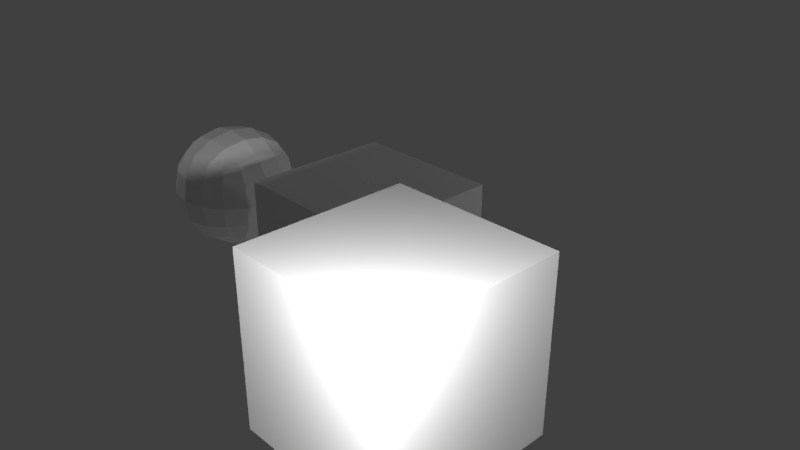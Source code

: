 # Source: boulder.blend  (saved by Blender 2.79.0; exported with 4.5.12 LTS)
import bpy
from mathutils import Matrix  # noqa: F401  (used for matrix-valued properties, if any)

bpy.ops.wm.read_factory_settings(use_empty=True)
scene = bpy.context.scene
scene.name = 'Scene'

# ---- collections
col_collection_1 = bpy.data.collections.new('Collection 1'); scene.collection.children.link(col_collection_1)

# ---- materials (node trees are filled in below, after node groups)
mat_material_003 = bpy.data.materials.new('Material.003')
mat_material_003.alpha_threshold = 0.0
mat_material_003.use_transparent_shadow = False
mat_material_003.roughness = 0.5
mat_material_002 = bpy.data.materials.new('Material.002')
mat_material_002.alpha_threshold = 0.0
mat_material_002.use_transparent_shadow = False
mat_material_002.roughness = 0.5
mat_material_001 = bpy.data.materials.new('Material.001')
mat_material_001.alpha_threshold = 0.0
mat_material_001.use_transparent_shadow = False
mat_material_001.roughness = 0.5
mat_material = bpy.data.materials.new('Material')
mat_material.alpha_threshold = 0.0
mat_material.use_transparent_shadow = False
mat_material.roughness = 0.5
mat_material.line_color = (0.0, 0.0, 0.0, 1.0)

# ---- material node trees

# ---- world
world_world = bpy.data.worlds.new('World'); scene.world = world_world
world_world.color = (0.05088, 0.05088, 0.05088)
world_world.use_sun_shadow = False
world_world.sun_shadow_jitter_overblur = 0.0
world_world.cycles.sampling_method = 'MANUAL'

# ---- cameras
cam_camera = bpy.data.cameras.new('Camera')
cam_camera.clip_end = 100.0
cam_camera.lens = 35.0
cam_camera.sensor_width = 32.0
cam_camera.sensor_height = 18.0
cam_camera.ortho_scale = 7.314
cam_camera.dof.focus_distance = 0.0
cam_camera.dof.aperture_fstop = 128.0

# ---- lights
light_point_002 = bpy.data.lights.new('Point.002', 'POINT')
light_point_002.transmission_factor = 0.0
light_point_002.energy = 100.0
light_point_002.shadow_buffer_clip_start = 0.5
light_point_002.shadow_soft_size = 0.1
light_point_002.shadow_maximum_resolution = 0.006
light_point_002.use_absolute_resolution = True
light_point_001 = bpy.data.lights.new('Point.001', 'POINT')
light_point_001.transmission_factor = 0.0
light_point_001.energy = 275.0
light_point_001.shadow_buffer_clip_start = 0.5
light_point_001.shadow_soft_size = 0.1
light_point_001.shadow_maximum_resolution = 0.006
light_point_001.use_absolute_resolution = True
light_point = bpy.data.lights.new('Point', 'POINT')
light_point.transmission_factor = 0.0
light_point.energy = 100.0
light_point.shadow_buffer_clip_start = 0.5
light_point.shadow_soft_size = 0.1
light_point.shadow_maximum_resolution = 0.006
light_point.use_absolute_resolution = True
light_lamp = bpy.data.lights.new('Lamp', 'POINT')
light_lamp.transmission_factor = 0.0
light_lamp.cutoff_distance = 30.0
light_lamp.energy = 702.0
light_lamp.shadow_buffer_clip_start = 1.001
light_lamp.shadow_soft_size = 0.1
light_lamp.shadow_maximum_resolution = 0.006
light_lamp.use_absolute_resolution = True

# ---- meshes
me_cube_003 = bpy.data.meshes.new('Cube.003')
me_cube_003.from_pydata([(0.0, 0.0, -1.0), (0.0, 0.0, 1.0), (0.0, 0.0, -1.0), (0.0, 0.0, 1.0), (0.0, 0.0, -1.0), (0.0, 0.0, 1.0), (0.0, 0.0, -1.0), (0.0, 0.0, 1.0), (-0.9791, 0.0, 0.0), (0.0, 0.9791, 0.0), (0.9791, 0.0, 0.0), (0.0, -0.9791, 0.0)], [], [(8, 1, 3, 9), (9, 3, 7, 10), (10, 7, 5, 11), (11, 5, 1, 8), (2, 6, 4, 0), (7, 3, 1, 5), (4, 11, 8, 0), (6, 10, 11, 4), (2, 9, 10, 6), (0, 8, 9, 2)])
_uv = me_cube_003.uv_layers.new(name='UVMap')
_uv.uv.foreach_set('vector', [0.979, 0.02076, 9.893e-05, 9.893e-05, 9.893e-05, 9.893e-05, 0.4896, 0.5, 0.4896, 0.5, 9.893e-05, 9.893e-05, 9.893e-05, 9.893e-05, 9.893e-05, 0.9792, 9.893e-05, 0.9792, 9.893e-05, 9.893e-05, 9.893e-05, 9.893e-05, 0.4896, 0.5, 0.4896, 0.5, 9.893e-05, 9.893e-05, 9.893e-05, 9.893e-05, 0.979, 0.02076, 0.9792, 9.893e-05, 0.9792, 9.893e-05, 0.9792, 9.893e-05, 0.9792, 9.893e-05, 0.9792, 0.0002968, 0.9792, 0.0002968, 0.9792, 0.0002968, 0.9792, 0.0002968, 0.979, 0.9999, 0.4896, 0.5, 0.979, 0.02076, 0.979, 0.9999, 0.979, 0.9999, 9.893e-05, 0.9792, 0.4896, 0.5, 0.979, 0.9999, 0.979, 0.9999, 0.4896, 0.5, 9.893e-05, 0.9792, 0.979, 0.9999, 0.979, 0.9999, 0.979, 0.02076, 0.4896, 0.5, 0.979, 0.9999])
me_cube_003.materials.append(mat_material_003)
me_cube_003.use_remesh_preserve_volume = False
me_cube_003.use_remesh_preserve_attributes = False
me_cube_003.use_mirror_vertex_groups = False
me_cube_003.update()
me_cube_002 = bpy.data.meshes.new('Cube.002')
me_cube_002.from_pydata([(-1.0, -1.0, -1.0), (-1.0, -1.0, 1.0), (-1.0, 1.0, -1.0), (-1.0, 1.0, 1.0), (1.0, -1.0, -1.0), (1.0, -1.0, 1.0), (1.0, 1.0, -1.0), (1.0, 1.0, 1.0)], [], [(0, 1, 3, 2), (2, 3, 7, 6), (6, 7, 5, 4), (4, 5, 1, 0), (2, 6, 4, 0), (7, 3, 1, 5)])
_uv = me_cube_002.uv_layers.new(name='UVMap')
_uv.uv.foreach_set('vector', [0.3331, 0.6665, 0.3331, 0.3335, 0.0001998, 0.3335, 0.0001998, 0.6665, 0.9998, 0.3331, 0.9998, 0.0001998, 0.6669, 0.0001998, 0.6669, 0.3331, 0.0001998, 0.3331, 0.0001998, 0.0001998, 0.3331, 0.0001998, 0.3331, 0.3331, 0.0001998, 0.9998, 0.0001998, 0.6669, 0.3331, 0.6669, 0.3331, 0.9998, 0.6665, 0.3335, 0.3335, 0.3335, 0.3335, 0.6665, 0.6665, 0.6665, 0.3335, 0.0001998, 0.6665, 0.0001998, 0.6665, 0.3331, 0.3335, 0.3331])
me_cube_002.materials.append(mat_material_002)
me_cube_002.use_remesh_preserve_volume = False
me_cube_002.use_remesh_preserve_attributes = False
me_cube_002.use_mirror_vertex_groups = False
me_cube_002.update()
me_cube_001 = bpy.data.meshes.new('Cube.001')
me_cube_001.from_pydata([(-1.0, -1.0, -1.0), (-1.0, -1.0, 1.0), (-1.0, 1.0, -1.0), (-1.0, 1.0, 1.0), (1.0, -1.0, -1.0), (1.0, -1.0, 1.0), (1.0, 1.0, -1.0), (1.0, 1.0, 1.0)], [], [(0, 1, 3, 2), (2, 3, 7, 6), (6, 7, 5, 4), (4, 5, 1, 0), (2, 6, 4, 0), (7, 3, 1, 5)])
_uv = me_cube_001.uv_layers.new(name='UVMap')
_uv.uv.foreach_set('vector', [0.6665, 0.6665, 0.6665, 0.3335, 0.3335, 0.3335, 0.3335, 0.6665, 0.3332, 0.3332, 0.3332, 0.0001803, 0.0001803, 0.0001803, 0.0001803, 0.3332, 0.6668, 0.3332, 0.6668, 0.0001803, 0.9998, 0.0001803, 0.9998, 0.3332, 0.3335, 0.3332, 0.3335, 0.0001803, 0.6665, 0.0001803, 0.6665, 0.3332, 0.3332, 0.3332, 0.0001803, 0.3332, 0.0001803, 0.6661, 0.3332, 0.6661, 0.0001803, 0.6665, 0.3332, 0.6665, 0.3332, 0.9995, 0.0001803, 0.9995])
me_cube_001.materials.append(mat_material_001)
me_cube_001.use_remesh_preserve_volume = False
me_cube_001.use_remesh_preserve_attributes = False
me_cube_001.use_mirror_vertex_groups = False
me_cube_001.update()
me_cube = bpy.data.meshes.new('Cube')
me_cube.from_pydata([(4.54e-08, 1.118e-07, -0.8785), (0.3507, 3.725e-08, -0.8194), (-2.235e-08, -0.3507, -0.8194), (-0.3507, 1.639e-07, -0.8194), (1.043e-07, 0.3507, -0.8194), (0.3264, 0.3264, -0.7639), (0.3264, -0.3264, -0.7639), (-0.3264, -0.3264, -0.7639), (-0.3264, 0.3264, -0.7639), (-1.136e-07, -1.648e-07, 0.8785), (0.0, 0.3507, 0.8194), (-0.3507, -4.47e-08, 0.8194), (-2.235e-07, -0.3507, 0.8194), (0.3507, -2.682e-07, 0.8194), (0.3264, 0.3264, 0.7639), (-0.3264, 0.3264, 0.7639), (-0.3264, -0.3264, 0.7639), (0.3264, -0.3264, 0.7639), (0.8785, -2.608e-07, 0.0), (0.8194, 0.3507, 0.0), (0.8194, -3.129e-07, 0.3507), (0.8194, -0.3507, 0.0), (0.8194, -1.714e-07, -0.3507), (0.7639, 0.3264, -0.3264), (0.7639, 0.3264, 0.3264), (0.7639, -0.3264, 0.3264), (0.7639, -0.3264, -0.3264), (-2.608e-07, -0.8785, 0.0), (0.3507, -0.8194, 0.0), (-3.055e-07, -0.8194, 0.3507), (-0.3507, -0.8194, 0.0), (-1.937e-07, -0.8194, -0.3507), (0.3264, -0.7639, -0.3264), (0.3264, -0.7639, 0.3264), (-0.3264, -0.7639, 0.3264), (-0.3264, -0.7639, -0.3264), (-0.8785, 1.849e-07, 0.0), (-0.8194, -0.3507, 0.0), (-0.8194, 1.341e-07, 0.3507), (-0.8194, 0.3507, 0.0), (-0.8194, 1.937e-07, -0.3507), (-0.7639, -0.3264, -0.3264), (-0.7639, -0.3264, 0.3264), (-0.7639, 0.3264, 0.3264), (-0.7639, 0.3264, -0.3264), (1.963e-07, 0.8785, 0.0), (0.3507, 0.8194, 0.0), (1.788e-07, 0.8194, -0.3507), (-0.3507, 0.8194, 0.0), (1.714e-07, 0.8194, 0.3507), (0.3264, 0.7639, 0.3264), (0.3264, 0.7639, -0.3264), (-0.3264, 0.7639, -0.3264), (-0.3264, 0.7639, 0.3264), (0.599, 0.3021, -0.599), (0.6432, -6.333e-08, -0.6432), (0.599, -0.3021, -0.599), (0.3021, 0.599, -0.599), (1.462e-07, 0.6432, -0.6432), (-0.3021, 0.599, -0.599), (0.599, 0.599, -0.3021), (0.6432, 0.6432, 0.0), (0.599, 0.599, 0.3021), (0.3021, -0.599, -0.599), (-9.872e-08, -0.6432, -0.6432), (-0.3021, -0.599, -0.599), (0.599, -0.599, -0.3021), (0.6432, -0.6432, 0.0), (0.599, -0.599, 0.3021), (-0.599, -0.3021, -0.599), (-0.6432, 1.9e-07, -0.6432), (-0.599, 0.3021, -0.599), (-0.599, -0.599, -0.3021), (-0.6432, -0.6432, 0.0), (-0.599, -0.599, 0.3021), (-0.599, 0.599, -0.3021), (-0.6432, 0.6432, 0.0), (-0.599, 0.599, 0.3021), (0.599, 0.3021, 0.599), (0.6432, -3.316e-07, 0.6432), (0.599, -0.3021, 0.599), (0.3021, 0.599, 0.599), (1.146e-07, 0.6432, 0.6432), (-0.3021, 0.599, 0.599), (0.3021, -0.599, 0.599), (-2.962e-07, -0.6432, 0.6432), (-0.3021, -0.599, 0.599), (-0.599, -0.3021, 0.599), (-0.6432, 6.333e-08, 0.6432), (-0.599, 0.3021, 0.599), (0.5093, 0.5093, -0.5093), (0.5093, -0.5093, -0.5093), (-0.5093, -0.5093, -0.5093), (-0.5093, 0.5093, -0.5093), (0.5093, 0.5093, 0.5093), (0.5093, -0.5093, 0.5093), (-0.5093, -0.5093, 0.5093), (-0.5093, 0.5093, 0.5093)], [], [(0, 4, 5, 1), (1, 5, 54, 55), (4, 58, 57, 5), (5, 57, 90, 54), (0, 1, 6, 2), (2, 6, 63, 64), (1, 55, 56, 6), (6, 56, 91, 63), (0, 2, 7, 3), (3, 7, 69, 70), (2, 64, 65, 7), (7, 65, 92, 69), (0, 3, 8, 4), (4, 8, 59, 58), (3, 70, 71, 8), (8, 71, 93, 59), (9, 13, 14, 10), (10, 14, 81, 82), (13, 79, 78, 14), (14, 78, 94, 81), (9, 10, 15, 11), (11, 15, 89, 88), (10, 82, 83, 15), (15, 83, 97, 89), (9, 11, 16, 12), (12, 16, 86, 85), (11, 88, 87, 16), (16, 87, 96, 86), (9, 12, 17, 13), (13, 17, 80, 79), (12, 85, 84, 17), (17, 84, 95, 80), (18, 22, 23, 19), (19, 23, 60, 61), (22, 55, 54, 23), (23, 54, 90, 60), (18, 19, 24, 20), (20, 24, 78, 79), (19, 61, 62, 24), (24, 62, 94, 78), (18, 20, 25, 21), (21, 25, 68, 67), (20, 79, 80, 25), (25, 80, 95, 68), (18, 21, 26, 22), (22, 26, 56, 55), (21, 67, 66, 26), (26, 66, 91, 56), (27, 31, 32, 28), (28, 32, 66, 67), (31, 64, 63, 32), (32, 63, 91, 66), (27, 28, 33, 29), (29, 33, 84, 85), (28, 67, 68, 33), (33, 68, 95, 84), (27, 29, 34, 30), (30, 34, 74, 73), (29, 85, 86, 34), (34, 86, 96, 74), (27, 30, 35, 31), (31, 35, 65, 64), (30, 73, 72, 35), (35, 72, 92, 65), (36, 40, 41, 37), (37, 41, 72, 73), (40, 70, 69, 41), (41, 69, 92, 72), (36, 37, 42, 38), (38, 42, 87, 88), (37, 73, 74, 42), (42, 74, 96, 87), (36, 38, 43, 39), (39, 43, 77, 76), (38, 88, 89, 43), (43, 89, 97, 77), (36, 39, 44, 40), (40, 44, 71, 70), (39, 76, 75, 44), (44, 75, 93, 71), (45, 49, 50, 46), (46, 50, 62, 61), (49, 82, 81, 50), (50, 81, 94, 62), (45, 46, 51, 47), (47, 51, 57, 58), (46, 61, 60, 51), (51, 60, 90, 57), (45, 47, 52, 48), (48, 52, 75, 76), (47, 58, 59, 52), (52, 59, 93, 75), (45, 48, 53, 49), (49, 53, 83, 82), (48, 76, 77, 53), (53, 77, 97, 83)])
_uv = me_cube.uv_layers.new(name='UVMap')
_uv.uv.foreach_set('vector', [0.25, 0.25, 0.1138, 0.27, 0.1418, 0.3954, 0.27, 0.3862, 0.27, 0.3862, 0.1418, 0.3954, 0.1667, 0.4999, 0.2866, 0.4999, 0.1138, 0.27, 9.996e-05, 0.2866, 0.0345, 0.4015, 0.1418, 0.3954, 0.1418, 0.3954, 0.0345, 0.4015, 0.08114, 0.4768, 0.1667, 0.4999, 0.25, 0.25, 0.27, 0.3862, 0.3954, 0.3582, 0.3862, 0.23, 0.3862, 0.23, 0.3954, 0.3582, 0.4999, 0.3333, 0.4999, 0.2134, 0.27, 0.3862, 0.2866, 0.4999, 0.4015, 0.4655, 0.3954, 0.3582, 0.3954, 0.3582, 0.4015, 0.4655, 0.4768, 0.4189, 0.4999, 0.3333, 0.25, 0.25, 0.3862, 0.23, 0.3582, 0.1046, 0.23, 0.1138, 0.23, 0.1138, 0.3582, 0.1046, 0.3333, 9.997e-05, 0.2134, 0.0001, 0.3862, 0.23, 0.4999, 0.2134, 0.4655, 0.09854, 0.3582, 0.1046, 0.3582, 0.1046, 0.4655, 0.09854, 0.4189, 0.02315, 0.3333, 9.997e-05, 0.25, 0.25, 0.23, 0.1138, 0.1046, 0.1418, 0.1138, 0.27, 0.1138, 0.27, 0.1046, 0.1418, 9.996e-05, 0.1667, 9.996e-05, 0.2866, 0.23, 0.1138, 0.2134, 0.0001, 0.09854, 0.0345, 0.1046, 0.1418, 0.1046, 0.1418, 0.09854, 0.0345, 0.02315, 0.08114, 9.996e-05, 0.1667, 0.25, 0.75, 0.27, 0.8862, 0.1418, 0.8954, 0.1138, 0.77, 0.1138, 0.77, 0.1418, 0.8954, 0.0345, 0.9015, 0.0001, 0.7866, 0.27, 0.8862, 0.2866, 0.9999, 0.1667, 0.9999, 0.1418, 0.8954, 0.1418, 0.8954, 0.1667, 0.9999, 0.08114, 0.9768, 0.0345, 0.9015, 0.25, 0.75, 0.1138, 0.77, 0.1046, 0.6418, 0.23, 0.6138, 0.23, 0.6138, 0.1046, 0.6418, 0.09854, 0.5345, 0.2134, 0.5001, 0.1138, 0.77, 0.0001, 0.7866, 0.0001001, 0.6667, 0.1046, 0.6418, 0.1046, 0.6418, 0.0001001, 0.6667, 0.02315, 0.5811, 0.09854, 0.5345, 0.25, 0.75, 0.23, 0.6138, 0.3582, 0.6046, 0.3862, 0.73, 0.3862, 0.73, 0.3582, 0.6046, 0.4655, 0.5985, 0.4999, 0.7134, 0.23, 0.6138, 0.2134, 0.5001, 0.3333, 0.5001, 0.3582, 0.6046, 0.3582, 0.6046, 0.3333, 0.5001, 0.4189, 0.5232, 0.4655, 0.5985, 0.25, 0.75, 0.3862, 0.73, 0.3954, 0.8582, 0.27, 0.8862, 0.27, 0.8862, 0.3954, 0.8582, 0.4015, 0.9655, 0.2866, 0.9999, 0.3862, 0.73, 0.4999, 0.7134, 0.4999, 0.8333, 0.3954, 0.8582, 0.3954, 0.8582, 0.4999, 0.8333, 0.4768, 0.9189, 0.4015, 0.9655, 0.25, 0.75, 0.3862, 0.73, 0.3954, 0.8582, 0.27, 0.8862, 0.27, 0.8862, 0.3954, 0.8582, 0.4015, 0.9655, 0.2866, 0.9999, 0.3862, 0.73, 0.4999, 0.7134, 0.4999, 0.8333, 0.3954, 0.8582, 0.3954, 0.8582, 0.4999, 0.8333, 0.4768, 0.9189, 0.4015, 0.9655, 0.25, 0.75, 0.27, 0.8862, 0.1418, 0.8954, 0.1138, 0.77, 0.1138, 0.77, 0.1418, 0.8954, 0.0345, 0.9015, 9.996e-05, 0.7866, 0.27, 0.8862, 0.2866, 0.9999, 0.1667, 0.9999, 0.1418, 0.8954, 0.1418, 0.8954, 0.1667, 0.9999, 0.08114, 0.9768, 0.0345, 0.9015, 0.25, 0.75, 0.1138, 0.77, 0.1046, 0.6418, 0.23, 0.6138, 0.23, 0.6138, 0.1046, 0.6418, 0.09854, 0.5345, 0.2134, 0.5001, 0.1138, 0.77, 9.996e-05, 0.7866, 9.996e-05, 0.6667, 0.1046, 0.6418, 0.1046, 0.6418, 9.996e-05, 0.6667, 0.02315, 0.5811, 0.09854, 0.5345, 0.25, 0.75, 0.23, 0.6138, 0.3582, 0.6046, 0.3862, 0.73, 0.3862, 0.73, 0.3582, 0.6046, 0.4655, 0.5985, 0.4999, 0.7134, 0.23, 0.6138, 0.2134, 0.5001, 0.3333, 0.5001, 0.3582, 0.6046, 0.3582, 0.6046, 0.3333, 0.5001, 0.4189, 0.5232, 0.4655, 0.5985, 0.25, 0.25, 0.3862, 0.23, 0.3954, 0.3582, 0.27, 0.3862, 0.27, 0.3862, 0.3954, 0.3582, 0.4015, 0.4655, 0.2866, 0.4999, 0.3862, 0.23, 0.4999, 0.2134, 0.4999, 0.3333, 0.3954, 0.3582, 0.3954, 0.3582, 0.4999, 0.3333, 0.4768, 0.4189, 0.4015, 0.4655, 0.25, 0.25, 0.27, 0.3862, 0.1418, 0.3954, 0.1138, 0.27, 0.1138, 0.27, 0.1418, 0.3954, 0.0345, 0.4015, 0.0001, 0.2866, 0.27, 0.3862, 0.2866, 0.4999, 0.1667, 0.4999, 0.1418, 0.3954, 0.1418, 0.3954, 0.1667, 0.4999, 0.08114, 0.4768, 0.0345, 0.4015, 0.25, 0.25, 0.1138, 0.27, 0.1046, 0.1418, 0.23, 0.1138, 0.23, 0.1138, 0.1046, 0.1418, 0.09854, 0.0345, 0.2134, 9.998e-05, 0.1138, 0.27, 0.0001, 0.2866, 9.996e-05, 0.1667, 0.1046, 0.1418, 0.1046, 0.1418, 9.996e-05, 0.1667, 0.02315, 0.08114, 0.09854, 0.0345, 0.25, 0.25, 0.23, 0.1138, 0.3582, 0.1046, 0.3862, 0.23, 0.3862, 0.23, 0.3582, 0.1046, 0.4655, 0.09854, 0.4999, 0.2134, 0.23, 0.1138, 0.2134, 9.998e-05, 0.3333, 9.996e-05, 0.3582, 0.1046, 0.3582, 0.1046, 0.3333, 9.996e-05, 0.4189, 0.02315, 0.4655, 0.09854, 0.25, 0.25, 0.3862, 0.23, 0.3582, 0.1046, 0.23, 0.1138, 0.23, 0.1138, 0.3582, 0.1046, 0.3333, 9.996e-05, 0.2134, 9.998e-05, 0.3862, 0.23, 0.4999, 0.2134, 0.4655, 0.09854, 0.3582, 0.1046, 0.3582, 0.1046, 0.4655, 0.09854, 0.4189, 0.02315, 0.3333, 9.996e-05, 0.25, 0.25, 0.23, 0.1138, 0.1046, 0.1418, 0.1138, 0.27, 0.1138, 0.27, 0.1046, 0.1418, 0.0001, 0.1667, 0.0001, 0.2866, 0.23, 0.1138, 0.2134, 9.998e-05, 0.09854, 0.0345, 0.1046, 0.1418, 0.1046, 0.1418, 0.09854, 0.0345, 0.02315, 0.08114, 0.0001, 0.1667, 0.25, 0.25, 0.1138, 0.27, 0.1418, 0.3954, 0.27, 0.3862, 0.27, 0.3862, 0.1418, 0.3954, 0.1667, 0.4999, 0.2866, 0.4999, 0.1138, 0.27, 0.0001, 0.2866, 0.0345, 0.4015, 0.1418, 0.3954, 0.1418, 0.3954, 0.0345, 0.4015, 0.08114, 0.4768, 0.1667, 0.4999, 0.25, 0.25, 0.27, 0.3862, 0.3954, 0.3582, 0.3862, 0.23, 0.3862, 0.23, 0.3954, 0.3582, 0.4999, 0.3333, 0.4999, 0.2134, 0.27, 0.3862, 0.2866, 0.4999, 0.4015, 0.4655, 0.3954, 0.3582, 0.3954, 0.3582, 0.4015, 0.4655, 0.4768, 0.4189, 0.4999, 0.3333, 0.25, 0.75, 0.1138, 0.77, 0.1418, 0.8954, 0.27, 0.8862, 0.27, 0.8862, 0.1418, 0.8954, 0.1667, 0.9999, 0.2866, 0.9999, 0.1138, 0.77, 0.0001, 0.7866, 0.0345, 0.9015, 0.1418, 0.8954, 0.1418, 0.8954, 0.0345, 0.9015, 0.08114, 0.9768, 0.1667, 0.9999, 0.25, 0.75, 0.27, 0.8862, 0.3954, 0.8582, 0.3862, 0.73, 0.3862, 0.73, 0.3954, 0.8582, 0.4999, 0.8333, 0.4999, 0.7134, 0.27, 0.8862, 0.2866, 0.9999, 0.4015, 0.9655, 0.3954, 0.8582, 0.3954, 0.8582, 0.4015, 0.9655, 0.4768, 0.9189, 0.4999, 0.8333, 0.25, 0.75, 0.3862, 0.73, 0.3582, 0.6046, 0.23, 0.6138, 0.23, 0.6138, 0.3582, 0.6046, 0.3333, 0.5001, 0.2134, 0.5001, 0.3862, 0.73, 0.4999, 0.7134, 0.4655, 0.5985, 0.3582, 0.6046, 0.3582, 0.6046, 0.4655, 0.5985, 0.4189, 0.5232, 0.3333, 0.5001, 0.25, 0.75, 0.23, 0.6138, 0.1046, 0.6418, 0.1138, 0.77, 0.1138, 0.77, 0.1046, 0.6418, 0.0001001, 0.6667, 0.0001, 0.7866, 0.23, 0.6138, 0.2134, 0.5001, 0.09854, 0.5345, 0.1046, 0.6418, 0.1046, 0.6418, 0.09854, 0.5345, 0.02315, 0.5811, 0.0001001, 0.6667])
me_cube.materials.append(mat_material)
me_cube.use_remesh_preserve_volume = False
me_cube.use_remesh_preserve_attributes = False
me_cube.use_mirror_vertex_groups = False
me_cube.use_paint_bone_selection = False
me_cube.use_paint_mask = True
me_cube.update()

# ---- objects
ob_cube_003 = bpy.data.objects.new('Cube.003', me_cube_003)
ob_point_002 = bpy.data.objects.new('Point.002', light_point_002)
ob_point_001 = bpy.data.objects.new('Point.001', light_point_001)
ob_cube_002 = bpy.data.objects.new('Cube.002', me_cube_002)
ob_point = bpy.data.objects.new('Point', light_point)
ob_cube_001 = bpy.data.objects.new('Cube.001', me_cube_001)
ob_cube = bpy.data.objects.new('Cube', me_cube)
ob_lamp = bpy.data.objects.new('Lamp', light_lamp)
ob_camera = bpy.data.objects.new('Camera', cam_camera)

# ---- transforms, parenting, visibility, modifiers, constraints
ob_cube_003.location = (-0.008059, -0.0002204, 0.008645)
ob_cube_003.lineart.crease_threshold = 0.0
ob_point_002.location = (7.79e-05, -0.0002571, -7.366)
ob_point_002.lineart.crease_threshold = 0.0
ob_point_001.location = (4.303, 6.742, 2.421)
ob_point_001.lineart.crease_threshold = 0.0
ob_cube_002.location = (7.79e-05, -0.0002571, -0.009483)
ob_cube_002.lineart.crease_threshold = 0.0
ob_point.location = (-7.417, -0.8759, 1.883)
ob_point.lineart.crease_threshold = 0.0
ob_cube_001.location = (2.592, -1.957, 0.7884)
ob_cube_001.lineart.crease_threshold = 0.0
ob_cube.location = (-3.034, 0.0, 0.0)
ob_cube.lock_rotations_4d = False
ob_cube.empty_display_type = 'ARROWS'
ob_cube.lineart.crease_threshold = 0.0
ob_lamp.location = (4.287, -3.815, 2.57)
ob_lamp.rotation_euler = (0.6503, 0.05522, 1.866)
ob_lamp.lock_rotations_4d = False
ob_lamp.empty_display_type = 'ARROWS'
ob_lamp.color = (0.0, 0.0, 0.0, 0.0)
ob_lamp.lineart.crease_threshold = 0.0
ob_camera.location = (7.481, -6.508, 5.344)
ob_camera.rotation_euler = (1.109, 0.0, 0.8149)
ob_camera.lock_rotations_4d = False
ob_camera.empty_display_type = 'ARROWS'
ob_camera.color = (0.0, 0.0, 0.0, 0.0)
ob_camera.display_type = 'WIRE'
ob_camera.lineart.crease_threshold = 0.0

# ---- collection membership
col_collection_1.objects.link(ob_cube_003)
col_collection_1.objects.link(ob_point_002)
col_collection_1.objects.link(ob_point_001)
col_collection_1.objects.link(ob_cube_002)
col_collection_1.objects.link(ob_point)
col_collection_1.objects.link(ob_cube_001)
col_collection_1.objects.link(ob_cube)
col_collection_1.objects.link(ob_lamp)
col_collection_1.objects.link(ob_camera)

# ---- scene / render settings (as saved in the file)
scene.camera = ob_camera
scene.frame_start = 1; scene.frame_end = 250; scene.frame_set(1)
scene.render.engine = 'BLENDER_EEVEE_NEXT'
scene.render.resolution_percentage = 50
scene.render.dither_intensity = 0.0
scene.cycles.use_denoising = False
scene.cycles.samples = 128
scene.cycles.sampling_pattern = 'TABULATED_SOBOL'
scene.cycles.use_adaptive_sampling = False
scene.cycles.use_light_tree = False
scene.cycles.blur_glossy = 0.0
scene.cycles.sample_clamp_indirect = 0.0
scene.view_settings.view_transform = 'Standard'
bpy.context.view_layer.update()
